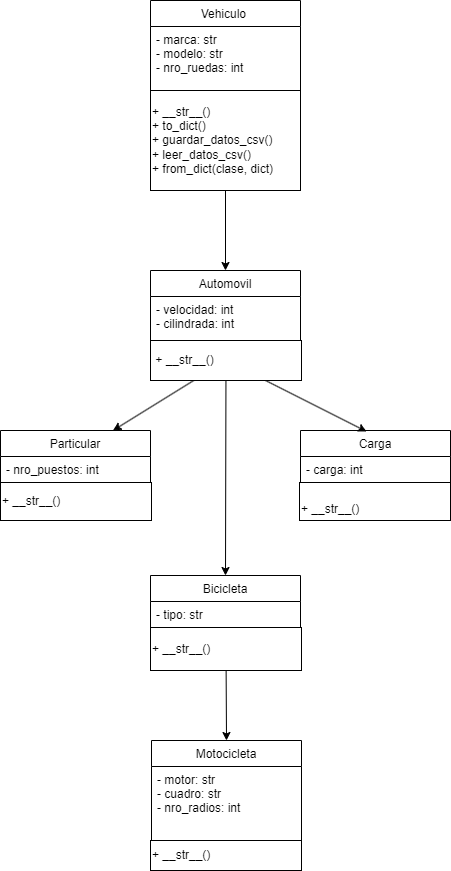

The diagram above was exported from draw.io. Its source (the exported page's mxGraphModel, read from the mxfile embedded in the PNG):
<mxGraphModel dx="1189" dy="463" grid="1" gridSize="10" guides="1" tooltips="1" connect="1" arrows="1" fold="1" page="1" pageScale="1" pageWidth="827" pageHeight="1169" math="0" shadow="0">
  <root>
    <mxCell id="0" />
    <mxCell id="1" parent="0" />
    <mxCell id="4" value="Vehiculo " style="swimlane;fontStyle=0;childLayout=stackLayout;horizontal=1;startSize=26;fillColor=none;horizontalStack=0;resizeParent=1;resizeParentMax=0;resizeLast=0;collapsible=1;marginBottom=0;" vertex="1" parent="1">
      <mxGeometry x="339" y="10" width="150" height="90" as="geometry" />
    </mxCell>
    <mxCell id="5" value="- marca: str &#10;- modelo: str &#10;- nro_ruedas: int" style="text;strokeColor=none;fillColor=none;align=left;verticalAlign=top;spacingLeft=4;spacingRight=4;overflow=hidden;rotatable=0;points=[[0,0.5],[1,0.5]];portConstraint=eastwest;shadow=0;" vertex="1" parent="4">
      <mxGeometry y="26" width="150" height="64" as="geometry" />
    </mxCell>
    <mxCell id="24" style="edgeStyle=none;html=1;entryX=0.5;entryY=0;entryDx=0;entryDy=0;" edge="1" parent="1" source="8" target="9">
      <mxGeometry relative="1" as="geometry" />
    </mxCell>
    <mxCell id="8" value="+ __str__()&amp;nbsp;&lt;br&gt;+ to_dict()&amp;nbsp;&lt;br&gt;+ guardar_datos_csv()&lt;br&gt;+ leer_datos_csv()&amp;nbsp;&lt;br&gt;+ from_dict(clase, dict)" style="rounded=0;whiteSpace=wrap;html=1;shadow=0;align=left;" vertex="1" parent="1">
      <mxGeometry x="339" y="100" width="150" height="100" as="geometry" />
    </mxCell>
    <mxCell id="9" value=" Automovil" style="swimlane;fontStyle=0;childLayout=stackLayout;horizontal=1;startSize=26;fillColor=none;horizontalStack=0;resizeParent=1;resizeParentMax=0;resizeLast=0;collapsible=1;marginBottom=0;shadow=0;" vertex="1" parent="1">
      <mxGeometry x="339" y="280" width="150" height="70" as="geometry" />
    </mxCell>
    <mxCell id="10" value="- velocidad: int&#10;- cilindrada: int " style="text;strokeColor=none;fillColor=none;align=left;verticalAlign=top;spacingLeft=4;spacingRight=4;overflow=hidden;rotatable=0;points=[[0,0.5],[1,0.5]];portConstraint=eastwest;shadow=0;" vertex="1" parent="9">
      <mxGeometry y="26" width="150" height="44" as="geometry" />
    </mxCell>
    <mxCell id="25" style="edgeStyle=none;html=1;entryX=0.75;entryY=0;entryDx=0;entryDy=0;" edge="1" parent="1" source="11" target="12">
      <mxGeometry relative="1" as="geometry" />
    </mxCell>
    <mxCell id="26" style="edgeStyle=none;html=1;entryX=0.44;entryY=0.019;entryDx=0;entryDy=0;entryPerimeter=0;" edge="1" parent="1" source="11" target="14">
      <mxGeometry relative="1" as="geometry" />
    </mxCell>
    <mxCell id="27" style="edgeStyle=none;html=1;entryX=0.5;entryY=0;entryDx=0;entryDy=0;" edge="1" parent="1" source="11" target="18">
      <mxGeometry relative="1" as="geometry" />
    </mxCell>
    <mxCell id="11" value="&amp;nbsp;+ __str__()&amp;nbsp; &amp;nbsp; &amp;nbsp;&amp;nbsp;" style="rounded=0;whiteSpace=wrap;html=1;shadow=0;align=left;" vertex="1" parent="1">
      <mxGeometry x="339" y="350" width="151" height="40" as="geometry" />
    </mxCell>
    <mxCell id="12" value="Particular      " style="swimlane;fontStyle=0;childLayout=stackLayout;horizontal=1;startSize=26;fillColor=none;horizontalStack=0;resizeParent=1;resizeParentMax=0;resizeLast=0;collapsible=1;marginBottom=0;shadow=0;" vertex="1" parent="1">
      <mxGeometry x="189" y="440" width="150" height="52" as="geometry" />
    </mxCell>
    <mxCell id="13" value="- nro_puestos: int" style="text;strokeColor=none;fillColor=none;align=left;verticalAlign=top;spacingLeft=4;spacingRight=4;overflow=hidden;rotatable=0;points=[[0,0.5],[1,0.5]];portConstraint=eastwest;shadow=0;" vertex="1" parent="12">
      <mxGeometry y="26" width="150" height="26" as="geometry" />
    </mxCell>
    <mxCell id="14" value="Carga" style="swimlane;fontStyle=0;childLayout=stackLayout;horizontal=1;startSize=26;fillColor=none;horizontalStack=0;resizeParent=1;resizeParentMax=0;resizeLast=0;collapsible=1;marginBottom=0;shadow=0;" vertex="1" parent="1">
      <mxGeometry x="489" y="440" width="150" height="52" as="geometry" />
    </mxCell>
    <mxCell id="15" value="- carga: int" style="text;strokeColor=none;fillColor=none;align=left;verticalAlign=top;spacingLeft=4;spacingRight=4;overflow=hidden;rotatable=0;points=[[0,0.5],[1,0.5]];portConstraint=eastwest;shadow=0;" vertex="1" parent="14">
      <mxGeometry y="26" width="150" height="26" as="geometry" />
    </mxCell>
    <mxCell id="16" value="+ __str__()&amp;nbsp;" style="rounded=0;whiteSpace=wrap;html=1;shadow=0;align=left;" vertex="1" parent="1">
      <mxGeometry x="189" y="492" width="151" height="38" as="geometry" />
    </mxCell>
    <mxCell id="17" value="&lt;br&gt;+ __str__() &lt;br&gt;" style="rounded=0;whiteSpace=wrap;html=1;shadow=0;align=left;" vertex="1" parent="1">
      <mxGeometry x="488" y="492" width="151" height="38" as="geometry" />
    </mxCell>
    <mxCell id="18" value="Bicicleta" style="swimlane;fontStyle=0;childLayout=stackLayout;horizontal=1;startSize=26;fillColor=none;horizontalStack=0;resizeParent=1;resizeParentMax=0;resizeLast=0;collapsible=1;marginBottom=0;shadow=0;" vertex="1" parent="1">
      <mxGeometry x="339" y="585" width="150" height="52" as="geometry" />
    </mxCell>
    <mxCell id="19" value="- tipo: str " style="text;strokeColor=none;fillColor=none;align=left;verticalAlign=top;spacingLeft=4;spacingRight=4;overflow=hidden;rotatable=0;points=[[0,0.5],[1,0.5]];portConstraint=eastwest;shadow=0;" vertex="1" parent="18">
      <mxGeometry y="26" width="150" height="26" as="geometry" />
    </mxCell>
    <mxCell id="28" style="edgeStyle=none;html=1;entryX=0.5;entryY=0;entryDx=0;entryDy=0;" edge="1" parent="1" source="20" target="21">
      <mxGeometry relative="1" as="geometry" />
    </mxCell>
    <mxCell id="20" value="+ __str__()&amp;nbsp; &amp;nbsp;" style="rounded=0;whiteSpace=wrap;html=1;shadow=0;align=left;" vertex="1" parent="1">
      <mxGeometry x="339" y="637" width="151" height="43" as="geometry" />
    </mxCell>
    <mxCell id="21" value="Motocicleta " style="swimlane;fontStyle=0;childLayout=stackLayout;horizontal=1;startSize=26;fillColor=none;horizontalStack=0;resizeParent=1;resizeParentMax=0;resizeLast=0;collapsible=1;marginBottom=0;shadow=0;" vertex="1" parent="1">
      <mxGeometry x="340" y="750" width="150" height="100" as="geometry" />
    </mxCell>
    <mxCell id="22" value="- motor: str &#10;- cuadro: str &#10;- nro_radios: int " style="text;strokeColor=none;fillColor=none;align=left;verticalAlign=top;spacingLeft=4;spacingRight=4;overflow=hidden;rotatable=0;points=[[0,0.5],[1,0.5]];portConstraint=eastwest;shadow=0;" vertex="1" parent="21">
      <mxGeometry y="26" width="150" height="74" as="geometry" />
    </mxCell>
    <mxCell id="23" value="+ __str__()&amp;nbsp; &amp;nbsp; &amp;nbsp; &amp;nbsp; &amp;nbsp; &amp;nbsp; &amp;nbsp;&amp;nbsp;" style="rounded=0;whiteSpace=wrap;html=1;shadow=0;align=left;" vertex="1" parent="1">
      <mxGeometry x="339" y="850" width="151" height="30" as="geometry" />
    </mxCell>
  </root>
</mxGraphModel>